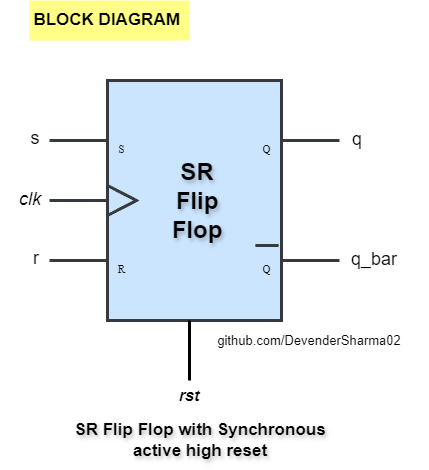

The diagram above was exported from draw.io. Its source (the exported page's mxGraphModel, read from the mxfile embedded in the PNG):
<mxGraphModel dx="1050" dy="572" grid="1" gridSize="10" guides="1" tooltips="1" connect="1" arrows="1" fold="1" page="1" pageScale="1" pageWidth="1100" pageHeight="850" math="0" shadow="0">
  <root>
    <mxCell id="0" />
    <mxCell id="1" parent="0" />
    <mxCell id="4O0AXt3c9CyDtTtxKnlS-1" value="" style="verticalLabelPosition=bottom;shadow=0;dashed=0;align=center;html=1;verticalAlign=top;shape=mxgraph.electrical.logic_gates.synchronous_rs_latch;strokeWidth=3;fillColor=#cce5ff;strokeColor=#36393d;" parent="1" vertex="1">
      <mxGeometry x="340" y="360" width="290" height="240" as="geometry" />
    </mxCell>
    <mxCell id="4O0AXt3c9CyDtTtxKnlS-2" value="s" style="text;strokeColor=none;align=center;fillColor=none;html=1;verticalAlign=middle;whiteSpace=wrap;rounded=0;fontSize=18;fontStyle=0;horizontal=1;" parent="1" vertex="1">
      <mxGeometry x="296" y="403" width="60" height="30" as="geometry" />
    </mxCell>
    <mxCell id="4O0AXt3c9CyDtTtxKnlS-3" value="r" style="text;strokeColor=none;align=center;fillColor=none;html=1;verticalAlign=middle;whiteSpace=wrap;rounded=0;fontSize=18;fontStyle=0;horizontal=1;" parent="1" vertex="1">
      <mxGeometry x="297" y="523" width="60" height="30" as="geometry" />
    </mxCell>
    <mxCell id="4O0AXt3c9CyDtTtxKnlS-4" value="q" style="text;strokeColor=none;align=center;fillColor=none;html=1;verticalAlign=middle;whiteSpace=wrap;rounded=0;fontSize=18;fontStyle=0;horizontal=1;" parent="1" vertex="1">
      <mxGeometry x="618" y="404" width="60" height="30" as="geometry" />
    </mxCell>
    <mxCell id="4O0AXt3c9CyDtTtxKnlS-5" value="q_bar" style="text;strokeColor=none;align=center;fillColor=none;html=1;verticalAlign=middle;whiteSpace=wrap;rounded=0;fontSize=18;fontStyle=0;horizontal=1;" parent="1" vertex="1">
      <mxGeometry x="635" y="524" width="60" height="30" as="geometry" />
    </mxCell>
    <mxCell id="4O0AXt3c9CyDtTtxKnlS-6" value="clk" style="text;strokeColor=none;align=center;fillColor=none;html=1;verticalAlign=middle;whiteSpace=wrap;rounded=0;fontSize=18;fontStyle=2;horizontal=1;" parent="1" vertex="1">
      <mxGeometry x="291" y="464" width="60" height="30" as="geometry" />
    </mxCell>
    <mxCell id="4O0AXt3c9CyDtTtxKnlS-7" value="" style="endArrow=none;html=1;rounded=0;fontSize=12;startSize=8;endSize=8;curved=1;strokeWidth=3;" parent="1" edge="1">
      <mxGeometry width="50" height="50" relative="1" as="geometry">
        <mxPoint x="480" y="660" as="sourcePoint" />
        <mxPoint x="480" y="600" as="targetPoint" />
      </mxGeometry>
    </mxCell>
    <mxCell id="4O0AXt3c9CyDtTtxKnlS-8" value="rst" style="text;strokeColor=none;align=center;fillColor=none;html=1;verticalAlign=middle;whiteSpace=wrap;rounded=0;fontSize=16;fontStyle=3" parent="1" vertex="1">
      <mxGeometry x="450" y="660" width="60" height="30" as="geometry" />
    </mxCell>
    <mxCell id="4O0AXt3c9CyDtTtxKnlS-9" value="SR&lt;div style=&quot;font-size: 24px;&quot;&gt;Flip&lt;/div&gt;&lt;div style=&quot;font-size: 24px;&quot;&gt;Flop&lt;/div&gt;" style="text;strokeColor=none;align=center;fillColor=none;html=1;verticalAlign=middle;whiteSpace=wrap;rounded=0;fontSize=24;fontStyle=1;textShadow=1;" parent="1" vertex="1">
      <mxGeometry x="426" y="425" width="124" height="111" as="geometry" />
    </mxCell>
    <mxCell id="4O0AXt3c9CyDtTtxKnlS-10" value="github.com/DevenderSharma02" style="text;strokeColor=none;align=center;fillColor=none;html=1;verticalAlign=middle;whiteSpace=wrap;rounded=0;fontSize=13;fontStyle=0" parent="1" vertex="1">
      <mxGeometry x="480" y="600" width="240" height="40" as="geometry" />
    </mxCell>
    <mxCell id="4O0AXt3c9CyDtTtxKnlS-11" value="SR Flip Flop with Synchronous active high reset" style="text;strokeColor=none;align=center;fillColor=none;html=1;verticalAlign=middle;whiteSpace=wrap;rounded=0;fontSize=17;fontStyle=1;textShadow=1;" parent="1" vertex="1">
      <mxGeometry x="341" y="690" width="300" height="60" as="geometry" />
    </mxCell>
    <mxCell id="4O0AXt3c9CyDtTtxKnlS-12" value="BLOCK DIAGRAM&amp;nbsp;" style="text;strokeColor=none;align=center;fillColor=#ffff88;html=1;verticalAlign=middle;whiteSpace=wrap;rounded=0;fontSize=17;fontStyle=1" parent="1" vertex="1">
      <mxGeometry x="320" y="280" width="160" height="40" as="geometry" />
    </mxCell>
  </root>
</mxGraphModel>